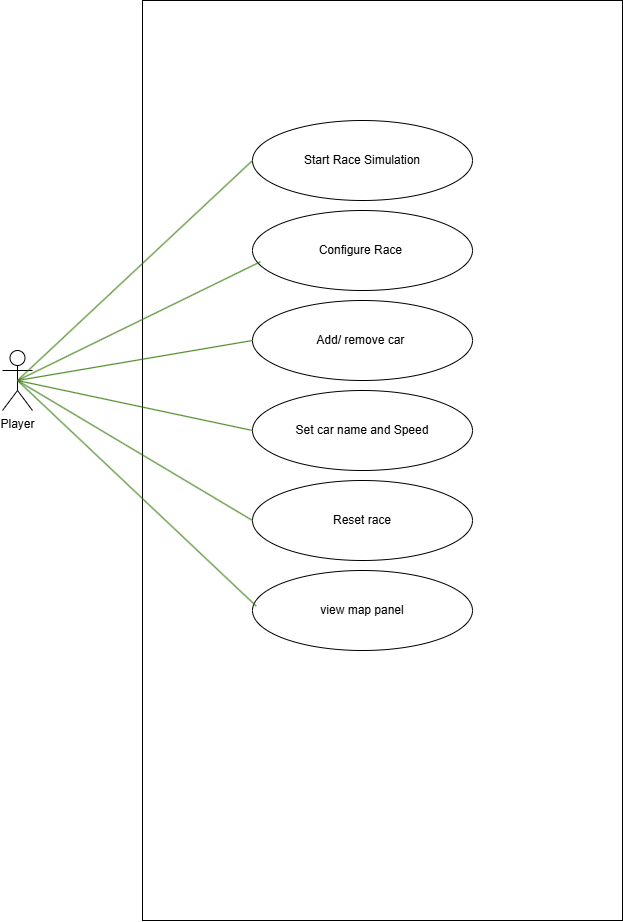

The diagram above was exported from draw.io. Its source (the exported page's mxGraphModel, read from the mxfile embedded in the PNG):
<mxGraphModel dx="1575" dy="2095" grid="1" gridSize="10" guides="1" tooltips="1" connect="1" arrows="1" fold="1" page="1" pageScale="1" pageWidth="850" pageHeight="1100" background="none" math="0" shadow="0">
  <root>
    <mxCell id="0" />
    <mxCell id="1" parent="0" />
    <mxCell id="wtQUaNthrq89AxxF2469-1" parent="1" style="shape=umlActor;verticalLabelPosition=bottom;verticalAlign=top;html=1;" value="Player&lt;div&gt;&lt;br&gt;&lt;/div&gt;" vertex="1">
      <mxGeometry height="60" width="30" x="70" y="340" as="geometry" />
    </mxCell>
    <mxCell id="FvbDWHibNETyDvgU6iL3-3" parent="1" style="rounded=0;whiteSpace=wrap;html=1;fillColor=light-dark(#FFFFFF,#FFFFFF);" value="" vertex="1">
      <mxGeometry height="920" width="480" x="210" y="-10" as="geometry" />
    </mxCell>
    <mxCell id="xzdwZyJDysmBWbSM-oAP-2" parent="1" style="ellipse;whiteSpace=wrap;html=1;" value="Start Race Simulation" vertex="1">
      <mxGeometry height="80" width="220" x="320" y="110" as="geometry" />
    </mxCell>
    <mxCell id="xzdwZyJDysmBWbSM-oAP-6" parent="1" style="ellipse;whiteSpace=wrap;html=1;" value="Add/ remove car&amp;nbsp;" vertex="1">
      <mxGeometry height="80" width="220" x="320" y="290" as="geometry" />
    </mxCell>
    <mxCell id="xzdwZyJDysmBWbSM-oAP-7" parent="1" style="ellipse;whiteSpace=wrap;html=1;" value="Configure Race&amp;nbsp;" vertex="1">
      <mxGeometry height="80" width="220" x="320" y="200" as="geometry" />
    </mxCell>
    <mxCell id="xzdwZyJDysmBWbSM-oAP-8" parent="1" style="ellipse;whiteSpace=wrap;html=1;" value="Set car name and Speed" vertex="1">
      <mxGeometry height="80" width="220" x="320" y="380" as="geometry" />
    </mxCell>
    <mxCell id="xzdwZyJDysmBWbSM-oAP-9" parent="1" style="ellipse;whiteSpace=wrap;html=1;" value="Reset race" vertex="1">
      <mxGeometry height="80" width="220" x="320" y="470" as="geometry" />
    </mxCell>
    <mxCell id="xzdwZyJDysmBWbSM-oAP-10" parent="1" style="ellipse;whiteSpace=wrap;html=1;" value="view map panel" vertex="1">
      <mxGeometry height="80" width="220" x="320" y="560" as="geometry" />
    </mxCell>
    <mxCell id="xzdwZyJDysmBWbSM-oAP-12" edge="1" parent="1" source="wtQUaNthrq89AxxF2469-1" style="endArrow=none;html=1;rounded=0;entryX=0;entryY=0.5;entryDx=0;entryDy=0;fillColor=#60a917;strokeColor=#2D7600;exitX=0.5;exitY=0.5;exitDx=0;exitDy=0;exitPerimeter=0;" target="xzdwZyJDysmBWbSM-oAP-2" value="">
      <mxGeometry height="50" relative="1" width="50" as="geometry">
        <mxPoint x="100" y="380" as="sourcePoint" />
        <mxPoint x="310" y="160" as="targetPoint" />
      </mxGeometry>
    </mxCell>
    <mxCell id="xzdwZyJDysmBWbSM-oAP-13" edge="1" parent="1" source="wtQUaNthrq89AxxF2469-1" style="endArrow=none;html=1;rounded=0;fillColor=#60a917;strokeColor=#2D7600;exitX=0.5;exitY=0.5;exitDx=0;exitDy=0;exitPerimeter=0;entryX=0.036;entryY=0.641;entryDx=0;entryDy=0;entryPerimeter=0;" target="xzdwZyJDysmBWbSM-oAP-7" value="">
      <mxGeometry height="50" relative="1" width="50" as="geometry">
        <mxPoint x="105" y="370.0004482269909" as="sourcePoint" />
        <mxPoint x="315.0036232687965" y="258.00479110310744" as="targetPoint" />
      </mxGeometry>
    </mxCell>
    <mxCell id="xzdwZyJDysmBWbSM-oAP-14" edge="1" parent="1" source="wtQUaNthrq89AxxF2469-1" style="endArrow=none;html=1;rounded=0;entryX=0;entryY=0.5;entryDx=0;entryDy=0;fillColor=#60a917;strokeColor=#2D7600;exitX=0.5;exitY=0.5;exitDx=0;exitDy=0;exitPerimeter=0;" target="xzdwZyJDysmBWbSM-oAP-6" value="">
      <mxGeometry height="50" relative="1" width="50" as="geometry">
        <mxPoint x="100" y="565" as="sourcePoint" />
        <mxPoint x="310" y="335" as="targetPoint" />
      </mxGeometry>
    </mxCell>
    <mxCell id="9yqbDoWumxY1Q9PKN1dB-1" edge="1" parent="1" source="wtQUaNthrq89AxxF2469-1" style="endArrow=none;html=1;rounded=0;entryX=0;entryY=0.5;entryDx=0;entryDy=0;fillColor=#60a917;strokeColor=#2D7600;exitX=0.5;exitY=0.5;exitDx=0;exitDy=0;exitPerimeter=0;" target="xzdwZyJDysmBWbSM-oAP-8" value="">
      <mxGeometry height="50" relative="1" width="50" as="geometry">
        <mxPoint x="70" y="630" as="sourcePoint" />
        <mxPoint x="280" y="400" as="targetPoint" />
      </mxGeometry>
    </mxCell>
    <mxCell id="bcFXp12B87QkjryOQZgk-4" edge="1" parent="1" source="wtQUaNthrq89AxxF2469-1" style="endArrow=none;html=1;rounded=0;entryX=0;entryY=0.5;entryDx=0;entryDy=0;fillColor=#60a917;strokeColor=#2D7600;exitX=0.5;exitY=0.5;exitDx=0;exitDy=0;exitPerimeter=0;" target="xzdwZyJDysmBWbSM-oAP-9" value="">
      <mxGeometry height="50" relative="1" width="50" as="geometry">
        <mxPoint x="100" y="395" as="sourcePoint" />
        <mxPoint x="335" y="445" as="targetPoint" />
      </mxGeometry>
    </mxCell>
    <mxCell id="bcFXp12B87QkjryOQZgk-5" edge="1" parent="1" source="wtQUaNthrq89AxxF2469-1" style="endArrow=none;html=1;rounded=0;fillColor=#60a917;strokeColor=#2D7600;exitX=0.5;exitY=0.5;exitDx=0;exitDy=0;exitPerimeter=0;entryX=0.017;entryY=0.445;entryDx=0;entryDy=0;entryPerimeter=0;" target="xzdwZyJDysmBWbSM-oAP-10" value="">
      <mxGeometry height="50" relative="1" width="50" as="geometry">
        <mxPoint x="100" y="470" as="sourcePoint" />
        <mxPoint x="335" y="520" as="targetPoint" />
      </mxGeometry>
    </mxCell>
  </root>
</mxGraphModel>